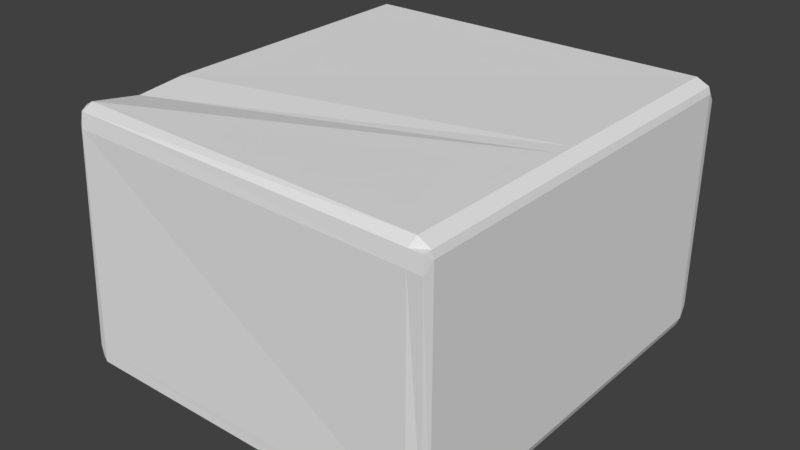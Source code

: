 # Source: Caramel.blend  (saved by Blender 2.78.0; exported with 4.5.12 LTS)
import bpy
from mathutils import Matrix  # noqa: F401  (used for matrix-valued properties, if any)

bpy.ops.wm.read_factory_settings(use_empty=True)
scene = bpy.context.scene
scene.name = 'Scene'

# ---- collections
col_collection_1 = bpy.data.collections.new('Collection 1'); scene.collection.children.link(col_collection_1)

# ---- world
world_world = bpy.data.worlds.new('World'); scene.world = world_world
world_world.color = (0.05088, 0.05088, 0.05088)
world_world.use_sun_shadow = False
world_world.sun_shadow_jitter_overblur = 0.0
world_world.cycles.sampling_method = 'MANUAL'

# ---- meshes
me_cube_002 = bpy.data.meshes.new('Cube.002')
me_cube_002.from_pydata([(-0.9996, -0.9465, -0.9433), (-0.9857, -0.898, 0.9658), (-1.011, 0.949, -0.9336), (-1.012, 0.9647, 0.9433), (0.9911, -0.9536, -0.929), (1.012, -0.9561, 0.9636), (0.9819, 0.9539, 0.9483), (-1.016, 0.9144, -0.9735), (-1.006, -0.6148, -0.9735), (-1.001, -0.9236, -0.9601), (-1.008, -0.8577, 0.9838), (-1.01, -0.4203, 0.9489), (-1.01, 0.9144, 0.976), (1.005, -0.9236, -0.9872), (1.005, -0.02677, -0.9872), (1.005, 0.9144, -0.9872), (1.013, 0.9144, 0.9736), (1.013, -0.02677, 0.9736), (1.013, -0.9236, 0.9736), (-1.006, -0.8077, -0.9735), (-1.01, -0.6521, 0.9082), (1.005, -0.5869, -0.9872), (1.013, -0.09852, 0.9736), (-0.9996, -0.9005, 0.8695), (-1.023, 0.9144, 0.9187), (1.023, -0.02677, 0.9187), (1.023, -0.1235, 0.9187), (-1.023, -0.8611, 0.9187), (-1.023, -0.66, 0.8544), (-1.023, -0.4303, 0.8929), (1.023, -0.9236, 0.9187), (1.023, 0.9144, 0.9187), (1.012, 0.9647, 0.8467), (1.012, -0.9647, 0.8467), (-1.012, 0.9647, 0.8467), (-0.9506, 0.9647, 0.9433), (-0.9506, -0.9647, -0.9433), (-0.9506, -0.918, 0.987), (-0.9611, 0.9144, 1.023), (-0.9611, -0.4083, 0.9971), (-0.9611, -0.8598, 1.023), (-0.9611, 0.9144, -1.023), (-0.9611, -0.5969, -1.023), (-0.9611, -0.9236, -1.023), (-0.9611, -0.801, -1.023), (-0.9611, -0.6352, 0.9577), (-0.9506, -0.9285, 0.8688), (-0.9506, 0.9647, 0.8467), (0.937, 0.9647, 0.9433), (0.937, -0.9647, -0.9433), (0.9474, 0.9144, 1.023), (0.9474, -0.04141, 1.022), (0.9474, -0.9212, 1.023), (0.9474, -0.1191, 1.021), (0.937, 0.9647, 0.8467), (0.937, -0.9547, 0.9645), (0.9474, 0.9144, -1.023), (0.9474, -0.04864, -1.023), (0.9474, -0.9236, -1.023), (0.9474, -0.5951, -1.023), (0.937, -0.9633, 0.8475), (1.023, -0.02677, -0.9155), (1.023, -0.5612, -0.9155), (-1.019, -0.9121, -0.9155), (-1.023, -0.7995, -0.9191), (-1.023, -0.6046, -0.9169), (-0.9996, -0.9521, -0.8425), (1.023, -0.9236, -0.9155), (1.023, 0.9144, -0.9155), (1.012, 0.9647, -0.8437), (1.012, -0.955, -0.8437), (-1.012, 0.9647, -0.8437), (-0.9506, 0.9647, -0.8437), (-0.9506, -0.9627, -0.8425), (0.937, -0.9646, -0.8437), (0.937, 0.9647, -0.8437), (-1.023, 0.9144, -0.9155), (-0.9506, 0.9507, -0.9433), (0.9834, 0.9517, -0.9433), (0.937, 0.9507, -0.9433), (-0.9718, -0.9228, -0.9169), (-0.9583, -0.8757, 0.9388), (-0.9825, 0.9197, -0.9075), (-0.9841, 0.935, 0.9169), (0.9634, -0.9297, -0.9031), (0.9839, -0.9322, 0.9367), (0.9544, 0.9245, 0.9218), (-0.9878, 0.8861, -0.9464), (-0.9782, -0.6004, -0.9464), (-0.9733, -0.9006, -0.9333), (-0.9802, -0.8366, 0.9563), (-0.9814, -0.4113, 0.9223), (-0.9814, 0.8861, 0.9488), (0.9765, -0.9006, -0.9597), (0.9765, -0.02879, -0.9597), (0.9765, 0.8861, -0.9597), (0.9845, 0.8861, 0.9464), (0.9845, -0.02879, 0.9464), (0.9845, -0.9006, 0.9464), (-0.9782, -0.7879, -0.9464), (-0.9814, -0.6366, 0.8828), (0.9765, -0.5733, -0.9597), (0.9845, -0.09854, 0.9464), (-0.9718, -0.8781, 0.8452), (-0.995, 0.8861, 0.893), (0.9948, -0.02879, 0.893), (0.9948, -0.1228, 0.893), (-0.995, -0.8398, 0.893), (-0.995, -0.6444, 0.8305), (-0.995, -0.421, 0.868), (0.9948, -0.9006, 0.893), (0.9948, 0.8861, 0.893), (0.9839, 0.935, 0.823), (0.9839, -0.9406, 0.823), (-0.9841, 0.935, 0.823), (-0.9241, 0.935, 0.9169), (-0.9241, -0.9406, -0.9169), (-0.9241, -0.8951, 0.9594), (-0.9344, 0.8861, 0.9949), (-0.9344, -0.3997, 0.9693), (-0.9344, -0.8385, 0.9949), (-0.9344, 0.8861, -0.9949), (-0.9344, -0.583, -0.9949), (-0.9344, -0.9006, -0.9949), (-0.9344, -0.7814, -0.9949), (-0.9344, -0.6202, 0.931), (-0.9241, -0.9054, 0.8445), (-0.9241, 0.935, 0.823), (0.9107, 0.935, 0.9169), (0.9107, -0.9406, -0.9169), (0.9208, 0.8861, 0.9949), (0.9208, -0.04302, 0.9939), (0.9208, -0.8982, 0.9949), (0.9208, -0.1186, 0.9924), (0.9107, 0.935, 0.823), (0.9107, -0.9308, 0.9376), (0.9208, 0.8861, -0.9949), (0.9208, -0.05005, -0.9949), (0.9208, -0.9006, -0.9949), (0.9208, -0.5813, -0.9949), (0.9107, -0.9392, 0.8239), (0.9948, -0.02879, -0.89), (0.9948, -0.5483, -0.89), (-0.9906, -0.8894, -0.89), (-0.995, -0.7799, -0.8934), (-0.995, -0.5905, -0.8914), (-0.9718, -0.9283, -0.819), (0.9948, -0.9006, -0.89), (0.9948, 0.8861, -0.89), (0.9839, 0.935, -0.8202), (0.9839, -0.9311, -0.8202), (-0.9841, 0.935, -0.8202), (-0.9241, 0.935, -0.8202), (-0.9241, -0.9386, -0.819), (0.9107, -0.9405, -0.8202), (0.9107, 0.935, -0.8202), (-0.995, 0.8861, -0.89), (-0.9241, 0.9214, -0.917), (0.9559, 0.9224, -0.917), (0.9107, 0.9214, -0.917)], [], [(58, 49, 4, 13), (40, 37, 1, 10), (35, 38, 12, 3), (38, 39, 11, 12), (45, 40, 10, 20), (79, 56, 15, 78), (56, 57, 14, 15), (59, 58, 13, 21), (57, 59, 21, 14), (39, 45, 20, 11), (68, 61, 25, 31), (25, 26, 22, 17), (61, 62, 26, 25), (26, 30, 18, 22), (66, 63, 27, 23), (27, 28, 20, 10), (63, 64, 28, 27), (28, 29, 11, 20), (64, 65, 29, 28), (29, 24, 12, 11), (65, 76, 24, 29), (24, 34, 3, 12), (23, 27, 10, 1), (73, 66, 23, 46), (62, 67, 30, 26), (30, 33, 5, 18), (69, 68, 31, 32), (31, 25, 17, 16), (75, 69, 32, 54), (32, 31, 16, 6), (67, 70, 33, 30), (46, 23, 1, 37), (76, 71, 34, 24), (54, 32, 6, 48), (34, 47, 35, 3), (60, 46, 37, 55), (71, 72, 47, 34), (74, 73, 46, 60), (51, 53, 45, 39), (8, 19, 44, 42), (19, 9, 43, 44), (7, 8, 42, 41), (2, 7, 41, 77), (53, 52, 40, 45), (50, 51, 39, 38), (48, 50, 38, 35), (52, 55, 37, 40), (9, 0, 36, 43), (18, 5, 55, 52), (6, 16, 50, 48), (16, 17, 51, 50), (22, 18, 52, 53), (17, 22, 53, 51), (70, 74, 60, 33), (33, 60, 55, 5), (47, 54, 48, 35), (72, 75, 54, 47), (42, 44, 59, 57), (44, 43, 58, 59), (41, 42, 57, 56), (77, 41, 56, 79), (43, 36, 49, 58), (77, 79, 75, 72), (4, 49, 74, 70), (49, 36, 73, 74), (2, 77, 72, 71), (7, 2, 71, 76), (13, 4, 70, 67), (79, 78, 69, 75), (78, 15, 68, 69), (21, 13, 67, 62), (36, 0, 66, 73), (8, 7, 76, 65), (19, 8, 65, 64), (9, 19, 64, 63), (0, 9, 63, 66), (14, 21, 62, 61), (15, 14, 61, 68), (138, 93, 84, 129), (120, 90, 81, 117), (115, 83, 92, 118), (118, 92, 91, 119), (125, 100, 90, 120), (159, 158, 95, 136), (136, 95, 94, 137), (139, 101, 93, 138), (137, 94, 101, 139), (119, 91, 100, 125), (148, 111, 105, 141), (105, 97, 102, 106), (141, 105, 106, 142), (106, 102, 98, 110), (146, 103, 107, 143), (107, 90, 100, 108), (143, 107, 108, 144), (108, 100, 91, 109), (144, 108, 109, 145), (109, 91, 92, 104), (145, 109, 104, 156), (104, 92, 83, 114), (103, 81, 90, 107), (153, 126, 103, 146), (142, 106, 110, 147), (110, 98, 85, 113), (149, 112, 111, 148), (111, 96, 97, 105), (155, 134, 112, 149), (112, 86, 96, 111), (147, 110, 113, 150), (126, 117, 81, 103), (156, 104, 114, 151), (134, 128, 86, 112), (114, 83, 115, 127), (140, 135, 117, 126), (151, 114, 127, 152), (154, 140, 126, 153), (131, 119, 125, 133), (88, 122, 124, 99), (99, 124, 123, 89), (87, 121, 122, 88), (82, 157, 121, 87), (133, 125, 120, 132), (130, 118, 119, 131), (128, 115, 118, 130), (132, 120, 117, 135), (89, 123, 116, 80), (98, 132, 135, 85), (86, 128, 130, 96), (96, 130, 131, 97), (102, 133, 132, 98), (97, 131, 133, 102), (150, 113, 140, 154), (113, 85, 135, 140), (127, 115, 128, 134), (152, 127, 134, 155), (122, 137, 139, 124), (124, 139, 138, 123), (121, 136, 137, 122), (157, 159, 136, 121), (123, 138, 129, 116), (157, 152, 155, 159), (84, 150, 154, 129), (129, 154, 153, 116), (82, 151, 152, 157), (87, 156, 151, 82), (93, 147, 150, 84), (159, 155, 149, 158), (158, 149, 148, 95), (101, 142, 147, 93), (116, 153, 146, 80), (88, 145, 156, 87), (99, 144, 145, 88), (89, 143, 144, 99), (80, 146, 143, 89), (94, 141, 142, 101), (95, 148, 141, 94)])
_uv = me_cube_002.uv_layers.new(name='UVMap')
_uv.uv.foreach_set('vector', [0.7432, 0.9351, 0.7432, 0.9351, 0.7432, 0.9351, 0.7432, 0.9351, 0.7432, 0.9351, 0.7432, 0.9351, 0.7432, 0.9351, 0.7432, 0.9351, 0.7432, 0.9351, 0.7432, 0.9351, 0.7432, 0.9351, 0.7432, 0.9351, 0.7432, 0.9351, 0.7432, 0.9351, 0.7432, 0.9351, 0.7432, 0.9351, 0.7432, 0.9351, 0.7432, 0.9351, 0.7432, 0.9351, 0.7432, 0.9351, 0.7432, 0.9351, 0.7432, 0.9351, 0.7432, 0.9351, 0.7432, 0.9351, 0.7432, 0.9351, 0.7432, 0.9351, 0.7432, 0.9351, 0.7432, 0.9351, 0.7432, 0.9351, 0.7432, 0.9351, 0.7432, 0.9351, 0.7432, 0.9351, 0.7432, 0.9351, 0.7432, 0.9351, 0.7432, 0.9351, 0.7432, 0.9351, 0.7432, 0.9351, 0.7432, 0.9351, 0.7432, 0.9351, 0.7432, 0.9351, 0.7432, 0.9351, 0.7432, 0.9351, 0.7432, 0.9351, 0.7432, 0.9351, 0.7432, 0.9351, 0.7432, 0.9351, 0.7432, 0.9351, 0.7432, 0.9351, 0.7432, 0.9351, 0.7432, 0.9351, 0.7432, 0.9351, 0.7432, 0.9351, 0.7432, 0.9351, 0.7432, 0.9351, 0.7432, 0.9351, 0.7432, 0.9351, 0.7432, 0.9351, 0.7432, 0.9351, 0.7432, 0.9351, 0.7432, 0.9351, 0.7432, 0.9351, 0.7432, 0.9351, 0.7432, 0.9351, 0.7432, 0.9351, 0.7432, 0.9351, 0.7432, 0.9351, 0.7432, 0.9351, 0.7432, 0.9351, 0.7432, 0.9351, 0.7432, 0.9351, 0.7432, 0.9351, 0.7432, 0.9351, 0.7432, 0.9351, 0.7432, 0.9351, 0.7432, 0.9351, 0.7432, 0.9351, 0.7432, 0.9351, 0.7432, 0.9351, 0.7432, 0.9351, 0.7432, 0.9351, 0.7432, 0.9351, 0.7432, 0.9351, 0.7432, 0.9351, 0.7432, 0.9351, 0.7432, 0.9351, 0.7432, 0.9351, 0.7432, 0.9351, 0.7432, 0.9351, 0.7432, 0.9351, 0.7432, 0.9351, 0.7432, 0.9351, 0.7432, 0.9351, 0.7432, 0.9351, 0.7432, 0.9351, 0.7432, 0.9351, 0.7432, 0.9351, 0.7432, 0.9351, 0.7432, 0.9351, 0.7432, 0.9351, 0.7432, 0.9351, 0.7432, 0.9351, 0.7432, 0.9351, 0.7432, 0.9351, 0.7432, 0.9351, 0.7432, 0.9351, 0.7432, 0.9351, 0.7432, 0.9351, 0.7432, 0.9351, 0.7432, 0.9351, 0.7432, 0.9351, 0.7432, 0.9351, 0.7432, 0.9351, 0.7432, 0.9351, 0.7432, 0.9351, 0.7432, 0.9351, 0.7432, 0.9351, 0.7432, 0.9351, 0.7432, 0.9351, 0.7432, 0.9351, 0.7432, 0.9351, 0.7432, 0.9351, 0.7432, 0.9351, 0.7432, 0.9351, 0.7432, 0.9351, 0.7432, 0.9351, 0.7432, 0.9351, 0.7432, 0.9351, 0.7432, 0.9351, 0.7432, 0.9351, 0.7432, 0.9351, 0.7432, 0.9351, 0.7432, 0.9351, 0.7432, 0.9351, 0.7432, 0.9351, 0.7432, 0.9351, 0.7432, 0.9351, 0.7432, 0.9351, 0.7432, 0.9351, 0.7432, 0.9351, 0.7432, 0.9351, 0.7432, 0.9351, 0.7432, 0.9351, 0.7432, 0.9351, 0.7432, 0.9351, 0.7432, 0.9351, 0.7432, 0.9351, 0.7432, 0.9351, 0.7432, 0.9351, 0.7432, 0.9351, 0.7432, 0.9351, 0.7432, 0.9351, 0.7432, 0.9351, 0.7432, 0.9351, 0.7432, 0.9351, 0.7432, 0.9351, 0.7432, 0.9351, 0.7432, 0.9351, 0.7432, 0.9351, 0.7432, 0.9351, 0.7432, 0.9351, 0.7432, 0.9351, 0.7432, 0.9351, 0.7432, 0.9351, 0.7432, 0.9351, 0.7432, 0.9351, 0.7432, 0.9351, 0.7432, 0.9351, 0.7432, 0.9351, 0.7432, 0.9351, 0.7432, 0.9351, 0.7432, 0.9351, 0.7432, 0.9351, 0.7432, 0.9351, 0.7432, 0.9351, 0.7432, 0.9351, 0.7432, 0.9351, 0.7432, 0.9351, 0.7432, 0.9351, 0.7432, 0.9351, 0.7432, 0.9351, 0.7432, 0.9351, 0.7432, 0.9351, 0.7432, 0.9351, 0.7432, 0.9351, 0.7432, 0.9351, 0.7432, 0.9351, 0.7432, 0.9351, 0.7432, 0.9351, 0.7432, 0.9351, 0.7432, 0.9351, 0.7432, 0.9351, 0.7432, 0.9351, 0.7432, 0.9351, 0.7432, 0.9351, 0.7432, 0.9351, 0.7432, 0.9351, 0.7432, 0.9351, 0.7432, 0.9351, 0.7432, 0.9351, 0.7432, 0.9351, 0.7432, 0.9351, 0.7432, 0.9351, 0.7432, 0.9351, 0.7432, 0.9351, 0.7432, 0.9351, 0.7432, 0.9351, 0.7432, 0.9351, 0.7432, 0.9351, 0.7432, 0.9351, 0.7432, 0.9351, 0.7432, 0.9351, 0.7432, 0.9351, 0.7432, 0.9351, 0.7432, 0.9351, 0.7432, 0.9351, 0.7432, 0.9351, 0.7432, 0.9351, 0.7432, 0.9351, 0.7432, 0.9351, 0.7432, 0.9351, 0.7432, 0.9351, 0.7432, 0.9351, 0.7432, 0.9351, 0.7432, 0.9351, 0.7432, 0.9351, 0.7432, 0.9351, 0.7432, 0.9351, 0.7432, 0.9351, 0.7432, 0.9351, 0.7432, 0.9351, 0.7432, 0.9351, 0.7432, 0.9351, 0.7432, 0.9351, 0.7432, 0.9351, 0.7432, 0.9351, 0.7432, 0.9351, 0.7432, 0.9351, 0.7432, 0.9351, 0.7432, 0.9351, 0.7432, 0.9351, 0.7432, 0.9351, 0.7432, 0.9351, 0.7432, 0.9351, 0.7432, 0.9351, 0.7432, 0.9351, 0.7432, 0.9351, 0.7432, 0.9351, 0.7432, 0.9351, 0.7432, 0.9351, 0.7432, 0.9351, 0.7432, 0.9351, 0.7432, 0.9351, 0.7432, 0.9351, 0.7432, 0.9351, 0.7432, 0.9351, 0.7432, 0.9351, 0.7432, 0.9351, 0.7432, 0.9351, 0.7432, 0.9351, 0.7432, 0.9351, 0.7432, 0.9351, 0.7432, 0.9351, 0.7432, 0.9351, 0.7432, 0.9351, 0.7432, 0.9351, 0.7432, 0.9351, 0.7432, 0.9351, 0.7432, 0.9351, 0.7432, 0.9351, 0.7432, 0.9351, 0.7432, 0.9351, 0.7432, 0.9351, 0.7432, 0.9351, 0.7432, 0.9351, 0.7432, 0.9351, 0.7432, 0.9351, 0.7432, 0.9351, 0.7432, 0.9351, 0.7432, 0.9351, 0.7432, 0.9351, 0.7432, 0.9351, 0.7432, 0.9351, 0.7432, 0.9351, 0.7432, 0.9351, 0.7432, 0.9351, 0.7432, 0.9351, 0.7432, 0.9351, 0.7432, 0.9351, 0.7432, 0.9351, 0.7432, 0.9351, 0.7432, 0.9351, 0.7432, 0.9351, 0.7432, 0.9351, 0.7432, 0.9351, 0.7432, 0.9351, 0.7432, 0.9351, 0.7432, 0.9351, 0.7432, 0.9351, 0.7432, 0.9351, 0.7432, 0.9351, 0.7432, 0.9351, 0.7432, 0.9351, 0.7432, 0.9351, 0.7432, 0.9351, 0.7432, 0.9351, 0.7432, 0.9351, 0.7432, 0.9351, 0.7432, 0.9351, 0.7432, 0.9351, 0.7432, 0.9351, 0.7432, 0.9351, 0.7432, 0.9351, 0.4762, 0.9437, 0.5138, 0.9437, 0.5138, 0.9813, 0.4762, 0.9813, 0.4762, 0.9437, 0.5138, 0.9437, 0.5138, 0.9813, 0.4762, 0.9813, 0.4762, 0.9437, 0.5138, 0.9437, 0.5138, 0.9813, 0.4762, 0.9813, 0.4762, 0.9437, 0.5138, 0.9437, 0.5138, 0.9813, 0.4762, 0.9813, 0.4762, 0.9437, 0.5138, 0.9437, 0.5138, 0.9813, 0.4762, 0.9813, 0.4762, 0.9437, 0.5138, 0.9437, 0.5138, 0.9813, 0.4762, 0.9813, 0.4762, 0.9437, 0.5138, 0.9437, 0.5138, 0.9813, 0.4762, 0.9813, 0.4762, 0.9437, 0.5138, 0.9437, 0.5138, 0.9813, 0.4762, 0.9813, 0.4762, 0.9437, 0.5138, 0.9437, 0.5138, 0.9813, 0.4762, 0.9813, 0.4762, 0.9437, 0.5138, 0.9437, 0.5138, 0.9813, 0.4762, 0.9813, 0.4762, 0.9437, 0.5138, 0.9437, 0.5138, 0.9813, 0.4762, 0.9813, 0.4762, 0.9437, 0.5138, 0.9437, 0.5138, 0.9813, 0.4762, 0.9813, 0.4762, 0.9437, 0.5138, 0.9437, 0.5138, 0.9813, 0.4762, 0.9813, 0.4762, 0.9437, 0.5138, 0.9437, 0.5138, 0.9813, 0.4762, 0.9813, 0.4762, 0.9437, 0.5138, 0.9437, 0.5138, 0.9813, 0.4762, 0.9813, 0.4762, 0.9437, 0.5138, 0.9437, 0.5138, 0.9813, 0.4762, 0.9813, 0.4762, 0.9437, 0.5138, 0.9437, 0.5138, 0.9813, 0.4762, 0.9813, 0.4762, 0.9437, 0.5138, 0.9437, 0.5138, 0.9813, 0.4762, 0.9813, 0.4762, 0.9437, 0.5138, 0.9437, 0.5138, 0.9813, 0.4762, 0.9813, 0.4762, 0.9437, 0.5138, 0.9437, 0.5138, 0.9813, 0.4762, 0.9813, 0.4762, 0.9437, 0.5138, 0.9437, 0.5138, 0.9813, 0.4762, 0.9813, 0.4762, 0.9437, 0.5138, 0.9437, 0.5138, 0.9813, 0.4762, 0.9813, 0.4762, 0.9437, 0.5138, 0.9437, 0.5138, 0.9813, 0.4762, 0.9813, 0.4762, 0.9437, 0.5138, 0.9437, 0.5138, 0.9813, 0.4762, 0.9813, 0.4762, 0.9437, 0.5138, 0.9437, 0.5138, 0.9813, 0.4762, 0.9813, 0.4762, 0.9437, 0.5138, 0.9437, 0.5138, 0.9813, 0.4762, 0.9813, 0.4762, 0.9437, 0.5138, 0.9437, 0.5138, 0.9813, 0.4762, 0.9813, 0.4762, 0.9437, 0.5138, 0.9437, 0.5138, 0.9813, 0.4762, 0.9813, 0.4762, 0.9437, 0.5138, 0.9437, 0.5138, 0.9813, 0.4762, 0.9813, 0.4762, 0.9437, 0.5138, 0.9437, 0.5138, 0.9813, 0.4762, 0.9813, 0.4762, 0.9437, 0.5138, 0.9437, 0.5138, 0.9813, 0.4762, 0.9813, 0.4762, 0.9437, 0.5138, 0.9437, 0.5138, 0.9813, 0.4762, 0.9813, 0.4762, 0.9437, 0.5138, 0.9437, 0.5138, 0.9813, 0.4762, 0.9813, 0.4762, 0.9437, 0.5138, 0.9437, 0.5138, 0.9813, 0.4762, 0.9813, 0.4762, 0.9437, 0.5138, 0.9437, 0.5138, 0.9813, 0.4762, 0.9813, 0.4762, 0.9437, 0.5138, 0.9437, 0.5138, 0.9813, 0.4762, 0.9813, 0.4762, 0.9437, 0.5138, 0.9437, 0.5138, 0.9813, 0.4762, 0.9813, 0.4762, 0.9437, 0.5138, 0.9437, 0.5138, 0.9813, 0.4762, 0.9813, 0.4762, 0.9437, 0.5138, 0.9437, 0.5138, 0.9813, 0.4762, 0.9813, 0.4762, 0.9437, 0.5138, 0.9437, 0.5138, 0.9813, 0.4762, 0.9813, 0.4762, 0.9437, 0.5138, 0.9437, 0.5138, 0.9813, 0.4762, 0.9813, 0.4762, 0.9437, 0.5138, 0.9437, 0.5138, 0.9813, 0.4762, 0.9813, 0.4762, 0.9437, 0.5138, 0.9437, 0.5138, 0.9813, 0.4762, 0.9813, 0.4762, 0.9437, 0.5138, 0.9437, 0.5138, 0.9813, 0.4762, 0.9813, 0.4762, 0.9437, 0.5138, 0.9437, 0.5138, 0.9813, 0.4762, 0.9813, 0.4762, 0.9437, 0.5138, 0.9437, 0.5138, 0.9813, 0.4762, 0.9813, 0.4762, 0.9437, 0.5138, 0.9437, 0.5138, 0.9813, 0.4762, 0.9813, 0.4762, 0.9437, 0.5138, 0.9437, 0.5138, 0.9813, 0.4762, 0.9813, 0.4762, 0.9437, 0.5138, 0.9437, 0.5138, 0.9813, 0.4762, 0.9813, 0.4762, 0.9437, 0.5138, 0.9437, 0.5138, 0.9813, 0.4762, 0.9813, 0.4762, 0.9437, 0.5138, 0.9437, 0.5138, 0.9813, 0.4762, 0.9813, 0.4762, 0.9437, 0.5138, 0.9437, 0.5138, 0.9813, 0.4762, 0.9813, 0.4762, 0.9437, 0.5138, 0.9437, 0.5138, 0.9813, 0.4762, 0.9813, 0.4762, 0.9437, 0.5138, 0.9437, 0.5138, 0.9813, 0.4762, 0.9813, 0.4762, 0.9437, 0.5138, 0.9437, 0.5138, 0.9813, 0.4762, 0.9813, 0.4762, 0.9437, 0.5138, 0.9437, 0.5138, 0.9813, 0.4762, 0.9813, 0.4762, 0.9437, 0.5138, 0.9437, 0.5138, 0.9813, 0.4762, 0.9813, 0.4762, 0.9437, 0.5138, 0.9437, 0.5138, 0.9813, 0.4762, 0.9813, 0.4762, 0.9437, 0.5138, 0.9437, 0.5138, 0.9813, 0.4762, 0.9813, 0.4762, 0.9437, 0.5138, 0.9437, 0.5138, 0.9813, 0.4762, 0.9813, 0.4762, 0.9437, 0.5138, 0.9437, 0.5138, 0.9813, 0.4762, 0.9813, 0.4762, 0.9437, 0.5138, 0.9437, 0.5138, 0.9813, 0.4762, 0.9813, 0.4762, 0.9437, 0.5138, 0.9437, 0.5138, 0.9813, 0.4762, 0.9813, 0.4762, 0.9437, 0.5138, 0.9437, 0.5138, 0.9813, 0.4762, 0.9813, 0.4762, 0.9437, 0.5138, 0.9437, 0.5138, 0.9813, 0.4762, 0.9813, 0.4762, 0.9437, 0.5138, 0.9437, 0.5138, 0.9813, 0.4762, 0.9813, 0.4762, 0.9437, 0.5138, 0.9437, 0.5138, 0.9813, 0.4762, 0.9813, 0.4762, 0.9437, 0.5138, 0.9437, 0.5138, 0.9813, 0.4762, 0.9813, 0.4762, 0.9437, 0.5138, 0.9437, 0.5138, 0.9813, 0.4762, 0.9813, 0.4762, 0.9437, 0.5138, 0.9437, 0.5138, 0.9813, 0.4762, 0.9813, 0.4762, 0.9437, 0.5138, 0.9437, 0.5138, 0.9813, 0.4762, 0.9813, 0.4762, 0.9437, 0.5138, 0.9437, 0.5138, 0.9813, 0.4762, 0.9813, 0.4762, 0.9437, 0.5138, 0.9437, 0.5138, 0.9813, 0.4762, 0.9813, 0.4762, 0.9437, 0.5138, 0.9437, 0.5138, 0.9813, 0.4762, 0.9813, 0.4762, 0.9437, 0.5138, 0.9437, 0.5138, 0.9813, 0.4762, 0.9813, 0.4762, 0.9437, 0.5138, 0.9437, 0.5138, 0.9813, 0.4762, 0.9813, 0.4762, 0.9437, 0.5138, 0.9437, 0.5138, 0.9813, 0.4762, 0.9813, 0.4762, 0.9437, 0.5138, 0.9437, 0.5138, 0.9813, 0.4762, 0.9813])
me_cube_002.use_remesh_preserve_volume = False
me_cube_002.use_remesh_preserve_attributes = False
me_cube_002.use_mirror_vertex_groups = False
me_cube_002.update()

# ---- objects
ob_cube_001 = bpy.data.objects.new('Cube.001', me_cube_002)

# ---- transforms, parenting, visibility, modifiers, constraints
ob_cube_001.location = (0.004235, 0.7105, 0.4919)
ob_cube_001.scale = (0.8868, 1.005, 0.5924)
ob_cube_001.lineart.crease_threshold = 0.0

# ---- collection membership
col_collection_1.objects.link(ob_cube_001)

# ---- scene / render settings (as saved in the file)
scene.frame_start = 1; scene.frame_end = 250; scene.frame_set(1)
scene.render.engine = 'BLENDER_EEVEE_NEXT'
scene.render.resolution_percentage = 50
scene.render.dither_intensity = 0.0
scene.cycles.use_denoising = False
scene.cycles.samples = 128
scene.cycles.sampling_pattern = 'TABULATED_SOBOL'
scene.cycles.light_sampling_threshold = 0.0
scene.cycles.use_adaptive_sampling = False
scene.cycles.use_light_tree = False
scene.cycles.blur_glossy = 0.0
scene.cycles.sample_clamp_indirect = 0.0
scene.view_settings.view_transform = 'Standard'
bpy.context.view_layer.update()

# ---- added for rendering (the .blend has no active camera and no usable light): camera, sun
cam_auto = bpy.data.cameras.new('AutoCamera')
cam_auto.lens = 50.0
cam_auto.sensor_width = 36.0
cam_auto.clip_end = 1000.0
ob_auto_camera = bpy.data.objects.new('AutoCamera', cam_auto)
scene.collection.objects.link(ob_auto_camera)
ob_auto_camera.location = (2.70586, -2.53145, 2.6532)
ob_auto_camera.rotation_euler = (1.09748, -7.21219e-08, 0.694738)
scene.camera = ob_auto_camera
light_auto_sun = bpy.data.lights.new('AutoSun', 'SUN')
light_auto_sun.energy = 3.0
light_auto_sun.angle = 0.0523599
ob_auto_sun = bpy.data.objects.new('AutoSun', light_auto_sun)
scene.collection.objects.link(ob_auto_sun)
ob_auto_sun.rotation_euler = (0.872665, 0.174533, 0.523599)
bpy.context.view_layer.update()

